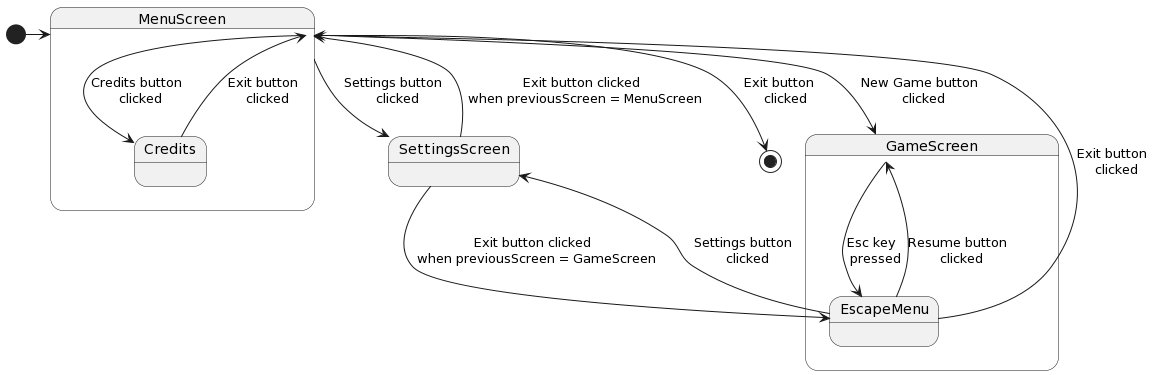

The diagram above was rendered by PlantUML. Its source (embedded in the PNG):
@startuml
[*] -> MenuScreen


state MenuScreen {
   state "Credits" as credits
   MenuScreen --> credits : Credits button \n clicked
   credits --> MenuScreen : Exit button \n clicked                
}


MenuScreen --> GameScreen : New Game button \n clicked
MenuScreen --> SettingsScreen :  Settings button \n clicked                                  
MenuScreen --> [*] : Exit button \n  clicked                              


state GameScreen {
   state "EscapeMenu" as escape
   GameScreen --> escape : Esc key \n pressed
   escape --> GameScreen : Resume button \n clicked
   escape --> SettingsScreen : Settings button \n clicked
   escape --> MenuScreen : Exit button \n clicked
}

state SettingsScreen {
   SettingsScreen --> escape : Exit button clicked \n when previousScreen = GameScreen              
   SettingsScreen --> MenuScreen : Exit button clicked \n when previousScreen = MenuScreen           
}
@enduml